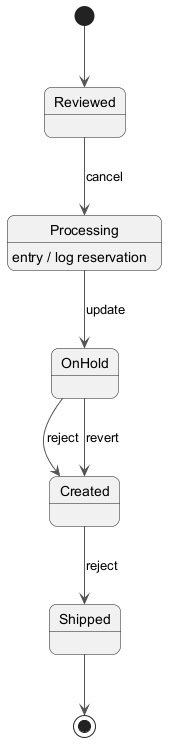

The diagram above was rendered by PlantUML. Its source (embedded in the PNG):
@startuml
skinparam backgroundColor #FFFFFF
skinparam roundCorner 15
skinparam ArrowColor #555555
[*] --> Reviewed
Reviewed --> Processing : cancel
Processing --> OnHold : update
Processing : entry / log reservation
OnHold --> Created : reject
Created --> Shipped : reject
OnHold --> Created : revert
Shipped --> [*]
@enduml